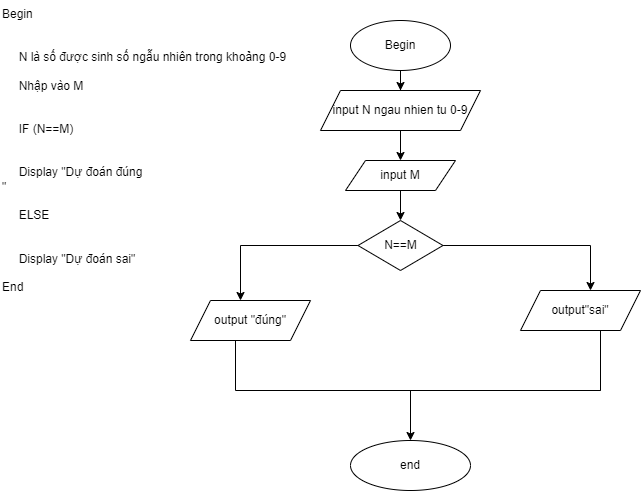

The diagram above was exported from draw.io. Its source (the exported page's mxGraphModel, read from the mxfile embedded in the PNG):
<mxGraphModel dx="868" dy="450" grid="1" gridSize="10" guides="1" tooltips="1" connect="1" arrows="1" fold="1" page="1" pageScale="1" pageWidth="827" pageHeight="1169" math="0" shadow="0">
  <root>
    <mxCell id="WIyWlLk6GJQsqaUBKTNV-0" />
    <mxCell id="WIyWlLk6GJQsqaUBKTNV-1" parent="WIyWlLk6GJQsqaUBKTNV-0" />
    <mxCell id="lnmhPzgKyH-NKt74_ftL-0" value="Begin&lt;br/&gt;&lt;br&gt;&lt;br&gt;&amp;nbsp; &amp;nbsp; &amp;nbsp;N là số được sinh số ngẫu nhiên trong khoảng 0-9&amp;nbsp;&lt;br&gt;&lt;br&gt;&amp;nbsp; &amp;nbsp; &amp;nbsp;Nhập vào M&lt;br/&gt;&lt;br&gt;&lt;br&gt;&amp;nbsp; &amp;nbsp; &amp;nbsp;IF (N==M)&lt;br/&gt;&lt;br&gt;&lt;br&gt;&amp;nbsp; &amp;nbsp; &amp;nbsp;Display &quot;Dự đoán đúng&lt;br&gt;&quot;         &lt;br/&gt;&lt;br&gt;&amp;nbsp; &amp;nbsp; &amp;nbsp;ELSE             &lt;br/&gt;&lt;br&gt;&lt;br&gt;&amp;nbsp; &amp;nbsp; &amp;nbsp;Display &quot;Dự đoán sai&quot;&lt;br&gt;&lt;br&gt;End" style="text;whiteSpace=wrap;html=1;" vertex="1" parent="WIyWlLk6GJQsqaUBKTNV-1">
      <mxGeometry y="90" width="290" height="130" as="geometry" />
    </mxCell>
    <mxCell id="lnmhPzgKyH-NKt74_ftL-8" style="edgeStyle=orthogonalEdgeStyle;rounded=0;orthogonalLoop=1;jettySize=auto;html=1;entryX=0.5;entryY=0;entryDx=0;entryDy=0;" edge="1" parent="WIyWlLk6GJQsqaUBKTNV-1" source="lnmhPzgKyH-NKt74_ftL-1" target="lnmhPzgKyH-NKt74_ftL-3">
      <mxGeometry relative="1" as="geometry" />
    </mxCell>
    <mxCell id="lnmhPzgKyH-NKt74_ftL-1" value="Begin&lt;br&gt;" style="ellipse;whiteSpace=wrap;html=1;" vertex="1" parent="WIyWlLk6GJQsqaUBKTNV-1">
      <mxGeometry x="350" y="110" width="100" height="50" as="geometry" />
    </mxCell>
    <mxCell id="lnmhPzgKyH-NKt74_ftL-12" style="edgeStyle=orthogonalEdgeStyle;rounded=0;orthogonalLoop=1;jettySize=auto;html=1;" edge="1" parent="WIyWlLk6GJQsqaUBKTNV-1" source="lnmhPzgKyH-NKt74_ftL-2" target="lnmhPzgKyH-NKt74_ftL-4">
      <mxGeometry relative="1" as="geometry" />
    </mxCell>
    <mxCell id="lnmhPzgKyH-NKt74_ftL-2" value="input M" style="shape=parallelogram;perimeter=parallelogramPerimeter;whiteSpace=wrap;html=1;fixedSize=1;" vertex="1" parent="WIyWlLk6GJQsqaUBKTNV-1">
      <mxGeometry x="345" y="250" width="110" height="30" as="geometry" />
    </mxCell>
    <mxCell id="lnmhPzgKyH-NKt74_ftL-10" style="edgeStyle=orthogonalEdgeStyle;rounded=0;orthogonalLoop=1;jettySize=auto;html=1;entryX=0.5;entryY=0;entryDx=0;entryDy=0;" edge="1" parent="WIyWlLk6GJQsqaUBKTNV-1" source="lnmhPzgKyH-NKt74_ftL-3" target="lnmhPzgKyH-NKt74_ftL-2">
      <mxGeometry relative="1" as="geometry" />
    </mxCell>
    <mxCell id="lnmhPzgKyH-NKt74_ftL-3" value="input N ngau nhien tu 0-9" style="shape=parallelogram;perimeter=parallelogramPerimeter;whiteSpace=wrap;html=1;fixedSize=1;" vertex="1" parent="WIyWlLk6GJQsqaUBKTNV-1">
      <mxGeometry x="320" y="180" width="160" height="40" as="geometry" />
    </mxCell>
    <mxCell id="lnmhPzgKyH-NKt74_ftL-16" style="edgeStyle=orthogonalEdgeStyle;rounded=0;orthogonalLoop=1;jettySize=auto;html=1;" edge="1" parent="WIyWlLk6GJQsqaUBKTNV-1" source="lnmhPzgKyH-NKt74_ftL-4">
      <mxGeometry relative="1" as="geometry">
        <mxPoint x="240" y="390" as="targetPoint" />
      </mxGeometry>
    </mxCell>
    <mxCell id="lnmhPzgKyH-NKt74_ftL-17" style="edgeStyle=orthogonalEdgeStyle;rounded=0;orthogonalLoop=1;jettySize=auto;html=1;" edge="1" parent="WIyWlLk6GJQsqaUBKTNV-1" source="lnmhPzgKyH-NKt74_ftL-4">
      <mxGeometry relative="1" as="geometry">
        <mxPoint x="590" y="380" as="targetPoint" />
      </mxGeometry>
    </mxCell>
    <mxCell id="lnmhPzgKyH-NKt74_ftL-4" value="N==M" style="rhombus;whiteSpace=wrap;html=1;" vertex="1" parent="WIyWlLk6GJQsqaUBKTNV-1">
      <mxGeometry x="357.5" y="310" width="85" height="50" as="geometry" />
    </mxCell>
    <mxCell id="lnmhPzgKyH-NKt74_ftL-5" value="output &quot;đúng&quot;" style="shape=parallelogram;perimeter=parallelogramPerimeter;whiteSpace=wrap;html=1;fixedSize=1;" vertex="1" parent="WIyWlLk6GJQsqaUBKTNV-1">
      <mxGeometry x="190" y="390" width="120" height="40" as="geometry" />
    </mxCell>
    <mxCell id="lnmhPzgKyH-NKt74_ftL-6" value="output&quot;sai&quot;" style="shape=parallelogram;perimeter=parallelogramPerimeter;whiteSpace=wrap;html=1;fixedSize=1;" vertex="1" parent="WIyWlLk6GJQsqaUBKTNV-1">
      <mxGeometry x="520" y="380" width="120" height="40" as="geometry" />
    </mxCell>
    <mxCell id="lnmhPzgKyH-NKt74_ftL-7" value="end" style="ellipse;whiteSpace=wrap;html=1;" vertex="1" parent="WIyWlLk6GJQsqaUBKTNV-1">
      <mxGeometry x="350" y="530" width="120" height="50" as="geometry" />
    </mxCell>
    <mxCell id="lnmhPzgKyH-NKt74_ftL-20" value="" style="endArrow=none;html=1;rounded=0;" edge="1" parent="WIyWlLk6GJQsqaUBKTNV-1">
      <mxGeometry width="50" height="50" relative="1" as="geometry">
        <mxPoint x="380" y="480" as="sourcePoint" />
        <mxPoint x="235" y="430" as="targetPoint" />
        <Array as="points">
          <mxPoint x="600" y="480" />
          <mxPoint x="235" y="480" />
        </Array>
      </mxGeometry>
    </mxCell>
    <mxCell id="lnmhPzgKyH-NKt74_ftL-22" value="" style="endArrow=none;html=1;rounded=0;" edge="1" parent="WIyWlLk6GJQsqaUBKTNV-1">
      <mxGeometry width="50" height="50" relative="1" as="geometry">
        <mxPoint x="600" y="480" as="sourcePoint" />
        <mxPoint x="600" y="420" as="targetPoint" />
      </mxGeometry>
    </mxCell>
    <mxCell id="lnmhPzgKyH-NKt74_ftL-24" value="" style="endArrow=classic;html=1;rounded=0;entryX=0.5;entryY=0;entryDx=0;entryDy=0;" edge="1" parent="WIyWlLk6GJQsqaUBKTNV-1" target="lnmhPzgKyH-NKt74_ftL-7">
      <mxGeometry width="50" height="50" relative="1" as="geometry">
        <mxPoint x="410" y="480" as="sourcePoint" />
        <mxPoint x="420" y="490" as="targetPoint" />
      </mxGeometry>
    </mxCell>
  </root>
</mxGraphModel>